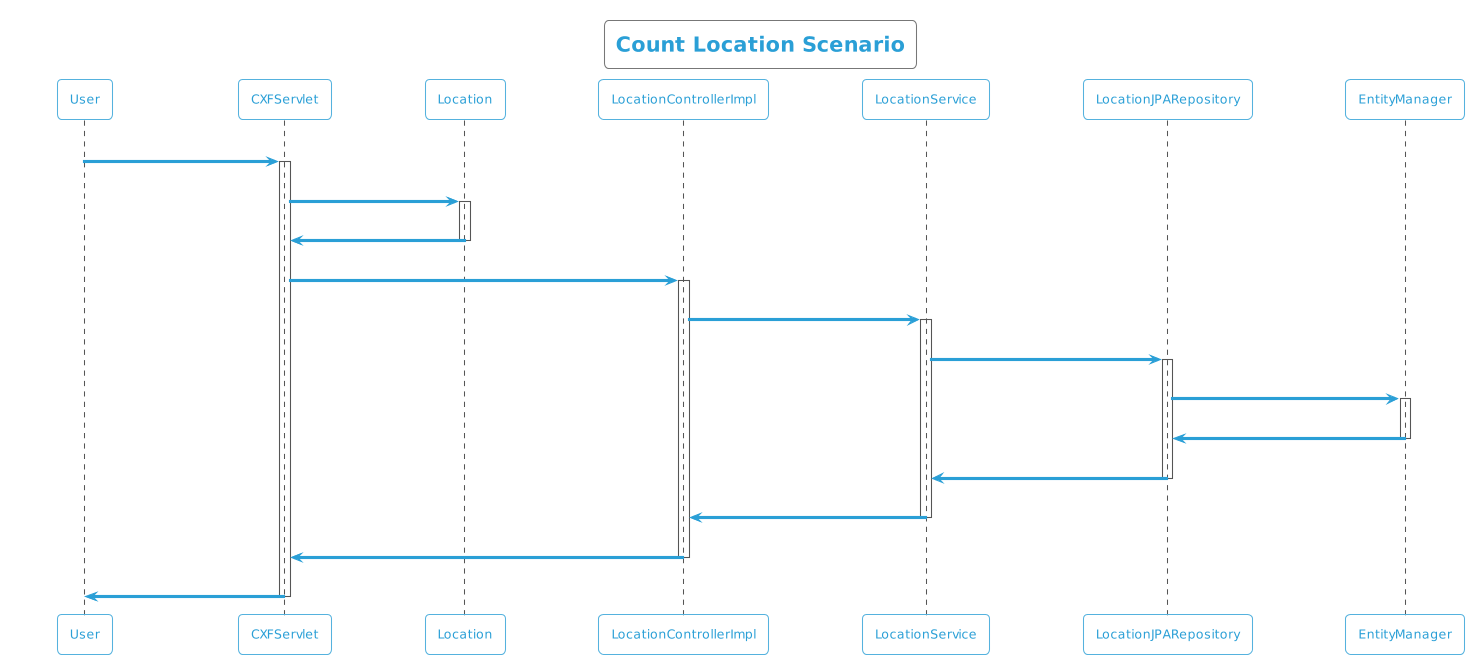

The diagram above was rendered by PlantUML. Its source (embedded in the PNG):
@startuml
!theme cyborg-outline
title Count Location Scenario
participant User
User -> CXFServlet: GET, Location
activate CXFServlet
CXFServlet -> Location: << count >>
activate Location
Location -> CXFServlet: << instance >>
deactivate Location
CXFServlet -> LocationControllerImpl: count(:Location)
activate LocationControllerImpl
LocationControllerImpl -> LocationService: count(:Location)
activate LocationService
LocationService -> LocationJPARepository: count(:Location)
activate LocationJPARepository
LocationJPARepository -> EntityManager: save(:Long)
activate EntityManager
EntityManager -> LocationJPARepository: << persisted Count >>
deactivate EntityManager
LocationJPARepository -> LocationService: << persisted Count >>
deactivate LocationJPARepository
LocationService -> LocationControllerImpl: << persisted Count >>
deactivate LocationService
LocationControllerImpl -> CXFServlet: << persisted Count >>
deactivate LocationControllerImpl
CXFServlet -> User: marshalled Location XML
deactivate CXFServlet
@enduml